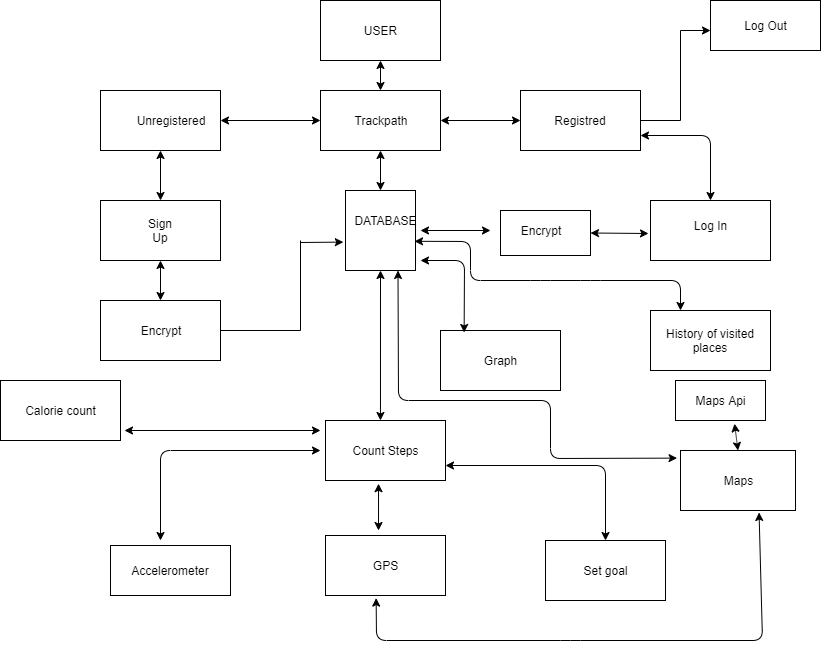

The diagram above was exported from draw.io. Its source (the exported page's mxGraphModel, read from the mxfile embedded in the PNG):
<mxGraphModel dx="1038" dy="499" grid="1" gridSize="10" guides="1" tooltips="1" connect="1" arrows="1" fold="1" page="1" pageScale="1" pageWidth="850" pageHeight="1100" math="0" shadow="0">
  <root>
    <mxCell id="0" />
    <mxCell id="1" parent="0" />
    <mxCell id="zF278pvoO68-3kw7vqTC-1" value="" style="rounded=0;whiteSpace=wrap;html=1;" vertex="1" parent="1">
      <mxGeometry x="340" width="120" height="60" as="geometry" />
    </mxCell>
    <mxCell id="zF278pvoO68-3kw7vqTC-2" value="USER" style="text;html=1;strokeColor=none;fillColor=none;align=center;verticalAlign=middle;whiteSpace=wrap;rounded=0;" vertex="1" parent="1">
      <mxGeometry x="380" y="20" width="40" height="20" as="geometry" />
    </mxCell>
    <mxCell id="zF278pvoO68-3kw7vqTC-3" value="" style="rounded=0;whiteSpace=wrap;html=1;" vertex="1" parent="1">
      <mxGeometry x="340" y="90" width="120" height="60" as="geometry" />
    </mxCell>
    <mxCell id="zF278pvoO68-3kw7vqTC-26" value="" style="rounded=0;whiteSpace=wrap;html=1;" vertex="1" parent="1">
      <mxGeometry x="540" y="90" width="120" height="60" as="geometry" />
    </mxCell>
    <mxCell id="zF278pvoO68-3kw7vqTC-4" value="Trackpath" style="text;html=1;strokeColor=none;fillColor=none;align=center;verticalAlign=middle;whiteSpace=wrap;rounded=0;" vertex="1" parent="1">
      <mxGeometry x="380" y="110" width="40" height="20" as="geometry" />
    </mxCell>
    <mxCell id="zF278pvoO68-3kw7vqTC-5" value="" style="endArrow=classic;startArrow=classic;html=1;entryX=0.5;entryY=1;entryDx=0;entryDy=0;exitX=0.5;exitY=0;exitDx=0;exitDy=0;" edge="1" parent="1" source="zF278pvoO68-3kw7vqTC-3" target="zF278pvoO68-3kw7vqTC-1">
      <mxGeometry width="50" height="50" relative="1" as="geometry">
        <mxPoint x="380" y="100" as="sourcePoint" />
        <mxPoint x="430" y="50" as="targetPoint" />
      </mxGeometry>
    </mxCell>
    <mxCell id="zF278pvoO68-3kw7vqTC-6" value="" style="rounded=0;whiteSpace=wrap;html=1;" vertex="1" parent="1">
      <mxGeometry x="120" y="90" width="120" height="60" as="geometry" />
    </mxCell>
    <mxCell id="zF278pvoO68-3kw7vqTC-7" value="Unregistered" style="text;html=1;strokeColor=none;fillColor=none;align=center;verticalAlign=middle;whiteSpace=wrap;rounded=0;" vertex="1" parent="1">
      <mxGeometry x="170" y="110" width="40" height="20" as="geometry" />
    </mxCell>
    <mxCell id="zF278pvoO68-3kw7vqTC-8" value="" style="endArrow=classic;startArrow=classic;html=1;exitX=1;exitY=0.5;exitDx=0;exitDy=0;entryX=0;entryY=0.5;entryDx=0;entryDy=0;" edge="1" parent="1" source="zF278pvoO68-3kw7vqTC-6" target="zF278pvoO68-3kw7vqTC-3">
      <mxGeometry width="50" height="50" relative="1" as="geometry">
        <mxPoint x="270" y="150" as="sourcePoint" />
        <mxPoint x="320" y="100" as="targetPoint" />
      </mxGeometry>
    </mxCell>
    <mxCell id="zF278pvoO68-3kw7vqTC-9" value="" style="text;html=1;strokeColor=#000000;fillColor=#ffffff;align=center;verticalAlign=middle;whiteSpace=wrap;rounded=0;fontFamily=Helvetica;fontSize=12;fontColor=#000000;" vertex="1" parent="1">
      <mxGeometry x="365" y="190" width="70" height="80" as="geometry" />
    </mxCell>
    <mxCell id="zF278pvoO68-3kw7vqTC-11" value="DATABASE" style="text;html=1;strokeColor=none;fillColor=none;align=center;verticalAlign=middle;whiteSpace=wrap;rounded=0;" vertex="1" parent="1">
      <mxGeometry x="385" y="210" width="40" height="20" as="geometry" />
    </mxCell>
    <mxCell id="zF278pvoO68-3kw7vqTC-12" value="" style="endArrow=classic;startArrow=classic;html=1;entryX=0.5;entryY=1;entryDx=0;entryDy=0;exitX=0.5;exitY=0;exitDx=0;exitDy=0;" edge="1" parent="1" source="zF278pvoO68-3kw7vqTC-9" target="zF278pvoO68-3kw7vqTC-3">
      <mxGeometry width="50" height="50" relative="1" as="geometry">
        <mxPoint x="380" y="200" as="sourcePoint" />
        <mxPoint x="430" y="150" as="targetPoint" />
      </mxGeometry>
    </mxCell>
    <mxCell id="zF278pvoO68-3kw7vqTC-13" value="" style="rounded=0;whiteSpace=wrap;html=1;" vertex="1" parent="1">
      <mxGeometry x="120" y="200" width="120" height="60" as="geometry" />
    </mxCell>
    <mxCell id="zF278pvoO68-3kw7vqTC-14" value="Sign Up" style="text;html=1;strokeColor=none;fillColor=none;align=center;verticalAlign=middle;whiteSpace=wrap;rounded=0;" vertex="1" parent="1">
      <mxGeometry x="160" y="220" width="40" height="20" as="geometry" />
    </mxCell>
    <mxCell id="zF278pvoO68-3kw7vqTC-15" value="" style="rounded=0;whiteSpace=wrap;html=1;" vertex="1" parent="1">
      <mxGeometry x="120" y="300" width="120" height="60" as="geometry" />
    </mxCell>
    <mxCell id="zF278pvoO68-3kw7vqTC-16" value="Encrypt" style="text;html=1;strokeColor=none;fillColor=none;align=center;verticalAlign=middle;whiteSpace=wrap;rounded=0;" vertex="1" parent="1">
      <mxGeometry x="160" y="320" width="40" height="20" as="geometry" />
    </mxCell>
    <mxCell id="zF278pvoO68-3kw7vqTC-17" value="" style="endArrow=classic;startArrow=classic;html=1;entryX=0.5;entryY=1;entryDx=0;entryDy=0;exitX=0.5;exitY=0;exitDx=0;exitDy=0;" edge="1" parent="1" source="zF278pvoO68-3kw7vqTC-13" target="zF278pvoO68-3kw7vqTC-6">
      <mxGeometry width="50" height="50" relative="1" as="geometry">
        <mxPoint x="150" y="200" as="sourcePoint" />
        <mxPoint x="200" y="150" as="targetPoint" />
      </mxGeometry>
    </mxCell>
    <mxCell id="zF278pvoO68-3kw7vqTC-18" value="" style="endArrow=classic;startArrow=classic;html=1;entryX=0.5;entryY=1;entryDx=0;entryDy=0;exitX=0.5;exitY=0;exitDx=0;exitDy=0;" edge="1" parent="1" source="zF278pvoO68-3kw7vqTC-15" target="zF278pvoO68-3kw7vqTC-13">
      <mxGeometry width="50" height="50" relative="1" as="geometry">
        <mxPoint x="160" y="310" as="sourcePoint" />
        <mxPoint x="210" y="260" as="targetPoint" />
      </mxGeometry>
    </mxCell>
    <mxCell id="zF278pvoO68-3kw7vqTC-22" value="" style="endArrow=none;html=1;exitX=1;exitY=0.5;exitDx=0;exitDy=0;" edge="1" parent="1" source="zF278pvoO68-3kw7vqTC-15">
      <mxGeometry width="50" height="50" relative="1" as="geometry">
        <mxPoint x="250" y="360" as="sourcePoint" />
        <mxPoint x="320" y="330" as="targetPoint" />
      </mxGeometry>
    </mxCell>
    <mxCell id="zF278pvoO68-3kw7vqTC-23" value="" style="endArrow=none;html=1;" edge="1" parent="1">
      <mxGeometry width="50" height="50" relative="1" as="geometry">
        <mxPoint x="320" y="330" as="sourcePoint" />
        <mxPoint x="320" y="240" as="targetPoint" />
      </mxGeometry>
    </mxCell>
    <mxCell id="zF278pvoO68-3kw7vqTC-24" value="" style="endArrow=classic;html=1;entryX=-0.031;entryY=0.645;entryDx=0;entryDy=0;entryPerimeter=0;" edge="1" parent="1" target="zF278pvoO68-3kw7vqTC-9">
      <mxGeometry width="50" height="50" relative="1" as="geometry">
        <mxPoint x="320" y="242" as="sourcePoint" />
        <mxPoint x="170" y="380" as="targetPoint" />
      </mxGeometry>
    </mxCell>
    <mxCell id="zF278pvoO68-3kw7vqTC-28" value="" style="endArrow=classic;startArrow=classic;html=1;entryX=0;entryY=0.5;entryDx=0;entryDy=0;exitX=1;exitY=0.5;exitDx=0;exitDy=0;" edge="1" parent="1" source="zF278pvoO68-3kw7vqTC-3" target="zF278pvoO68-3kw7vqTC-26">
      <mxGeometry width="50" height="50" relative="1" as="geometry">
        <mxPoint x="460" y="160" as="sourcePoint" />
        <mxPoint x="510" y="110" as="targetPoint" />
      </mxGeometry>
    </mxCell>
    <mxCell id="zF278pvoO68-3kw7vqTC-29" value="Registred" style="text;html=1;strokeColor=none;fillColor=none;align=center;verticalAlign=middle;whiteSpace=wrap;rounded=0;" vertex="1" parent="1">
      <mxGeometry x="580" y="110" width="40" height="20" as="geometry" />
    </mxCell>
    <mxCell id="zF278pvoO68-3kw7vqTC-30" value="" style="rounded=0;whiteSpace=wrap;html=1;" vertex="1" parent="1">
      <mxGeometry x="730" width="110" height="50" as="geometry" />
    </mxCell>
    <mxCell id="zF278pvoO68-3kw7vqTC-31" value="" style="rounded=0;whiteSpace=wrap;html=1;" vertex="1" parent="1">
      <mxGeometry x="670" y="200" width="120" height="60" as="geometry" />
    </mxCell>
    <mxCell id="zF278pvoO68-3kw7vqTC-32" value="Log Out" style="text;html=1;strokeColor=none;fillColor=none;align=center;verticalAlign=middle;whiteSpace=wrap;rounded=0;" vertex="1" parent="1">
      <mxGeometry x="755" y="15" width="60" height="20" as="geometry" />
    </mxCell>
    <mxCell id="zF278pvoO68-3kw7vqTC-33" value="" style="endArrow=none;html=1;exitX=1;exitY=0.5;exitDx=0;exitDy=0;" edge="1" parent="1" source="zF278pvoO68-3kw7vqTC-26">
      <mxGeometry width="50" height="50" relative="1" as="geometry">
        <mxPoint x="660" y="140" as="sourcePoint" />
        <mxPoint x="700" y="120" as="targetPoint" />
      </mxGeometry>
    </mxCell>
    <mxCell id="zF278pvoO68-3kw7vqTC-34" value="" style="endArrow=none;html=1;" edge="1" parent="1">
      <mxGeometry width="50" height="50" relative="1" as="geometry">
        <mxPoint x="700" y="120" as="sourcePoint" />
        <mxPoint x="700" y="30" as="targetPoint" />
      </mxGeometry>
    </mxCell>
    <mxCell id="zF278pvoO68-3kw7vqTC-35" value="" style="endArrow=classic;html=1;entryX=0;entryY=0.6;entryDx=0;entryDy=0;entryPerimeter=0;" edge="1" parent="1" target="zF278pvoO68-3kw7vqTC-30">
      <mxGeometry width="50" height="50" relative="1" as="geometry">
        <mxPoint x="700" y="30" as="sourcePoint" />
        <mxPoint x="730" y="25" as="targetPoint" />
      </mxGeometry>
    </mxCell>
    <mxCell id="zF278pvoO68-3kw7vqTC-36" value="Log In" style="text;html=1;strokeColor=none;fillColor=none;align=center;verticalAlign=middle;whiteSpace=wrap;rounded=0;" vertex="1" parent="1">
      <mxGeometry x="710" y="210" width="40" height="30" as="geometry" />
    </mxCell>
    <mxCell id="zF278pvoO68-3kw7vqTC-37" value="" style="endArrow=classic;startArrow=classic;html=1;entryX=1;entryY=0.75;entryDx=0;entryDy=0;exitX=0.5;exitY=0;exitDx=0;exitDy=0;" edge="1" parent="1" source="zF278pvoO68-3kw7vqTC-31" target="zF278pvoO68-3kw7vqTC-26">
      <mxGeometry width="50" height="50" relative="1" as="geometry">
        <mxPoint x="580" y="200" as="sourcePoint" />
        <mxPoint x="630" y="150" as="targetPoint" />
        <Array as="points">
          <mxPoint x="730" y="135" />
        </Array>
      </mxGeometry>
    </mxCell>
    <mxCell id="zF278pvoO68-3kw7vqTC-38" value="" style="rounded=0;whiteSpace=wrap;html=1;" vertex="1" parent="1">
      <mxGeometry x="520" y="210" width="90" height="45" as="geometry" />
    </mxCell>
    <mxCell id="zF278pvoO68-3kw7vqTC-39" value="Encrypt" style="text;html=1;strokeColor=none;fillColor=none;align=center;verticalAlign=middle;whiteSpace=wrap;rounded=0;" vertex="1" parent="1">
      <mxGeometry x="540" y="220" width="40" height="20" as="geometry" />
    </mxCell>
    <mxCell id="zF278pvoO68-3kw7vqTC-40" value="" style="endArrow=classic;startArrow=classic;html=1;" edge="1" parent="1">
      <mxGeometry width="50" height="50" relative="1" as="geometry">
        <mxPoint x="440" y="230" as="sourcePoint" />
        <mxPoint x="510" y="230" as="targetPoint" />
      </mxGeometry>
    </mxCell>
    <mxCell id="zF278pvoO68-3kw7vqTC-41" value="" style="endArrow=classic;startArrow=classic;html=1;exitX=1;exitY=0.5;exitDx=0;exitDy=0;" edge="1" parent="1" source="zF278pvoO68-3kw7vqTC-38">
      <mxGeometry width="50" height="50" relative="1" as="geometry">
        <mxPoint x="620" y="260" as="sourcePoint" />
        <mxPoint x="668" y="233" as="targetPoint" />
      </mxGeometry>
    </mxCell>
    <mxCell id="zF278pvoO68-3kw7vqTC-44" value="GPS" style="rounded=0;whiteSpace=wrap;html=1;" vertex="1" parent="1">
      <mxGeometry x="345" y="535" width="120" height="60" as="geometry" />
    </mxCell>
    <mxCell id="zF278pvoO68-3kw7vqTC-45" value="Accelerometer" style="rounded=0;whiteSpace=wrap;html=1;" vertex="1" parent="1">
      <mxGeometry x="130" y="545" width="120" height="50" as="geometry" />
    </mxCell>
    <mxCell id="zF278pvoO68-3kw7vqTC-46" value="Count Steps" style="rounded=0;whiteSpace=wrap;html=1;" vertex="1" parent="1">
      <mxGeometry x="345" y="420" width="120" height="60" as="geometry" />
    </mxCell>
    <mxCell id="zF278pvoO68-3kw7vqTC-51" value="" style="endArrow=classic;startArrow=classic;html=1;entryX=0.5;entryY=1;entryDx=0;entryDy=0;exitX=0.458;exitY=0;exitDx=0;exitDy=0;exitPerimeter=0;" edge="1" parent="1" source="zF278pvoO68-3kw7vqTC-46" target="zF278pvoO68-3kw7vqTC-9">
      <mxGeometry width="50" height="50" relative="1" as="geometry">
        <mxPoint x="370" y="380" as="sourcePoint" />
        <mxPoint x="420" y="330" as="targetPoint" />
      </mxGeometry>
    </mxCell>
    <mxCell id="zF278pvoO68-3kw7vqTC-57" value="" style="endArrow=classic;startArrow=classic;html=1;" edge="1" parent="1">
      <mxGeometry width="50" height="50" relative="1" as="geometry">
        <mxPoint x="180" y="540" as="sourcePoint" />
        <mxPoint x="340" y="450" as="targetPoint" />
        <Array as="points">
          <mxPoint x="180" y="450" />
        </Array>
      </mxGeometry>
    </mxCell>
    <mxCell id="zF278pvoO68-3kw7vqTC-58" value="" style="endArrow=classic;startArrow=classic;html=1;entryX=0.442;entryY=1.053;entryDx=0;entryDy=0;entryPerimeter=0;" edge="1" parent="1" target="zF278pvoO68-3kw7vqTC-46">
      <mxGeometry width="50" height="50" relative="1" as="geometry">
        <mxPoint x="398" y="530" as="sourcePoint" />
        <mxPoint x="430" y="480" as="targetPoint" />
      </mxGeometry>
    </mxCell>
    <mxCell id="zF278pvoO68-3kw7vqTC-59" value="Graph" style="rounded=0;whiteSpace=wrap;html=1;" vertex="1" parent="1">
      <mxGeometry x="460" y="330" width="120" height="60" as="geometry" />
    </mxCell>
    <mxCell id="zF278pvoO68-3kw7vqTC-60" value="" style="endArrow=classic;startArrow=classic;html=1;exitX=0.197;exitY=0.033;exitDx=0;exitDy=0;exitPerimeter=0;" edge="1" parent="1" source="zF278pvoO68-3kw7vqTC-59">
      <mxGeometry width="50" height="50" relative="1" as="geometry">
        <mxPoint x="460" y="330" as="sourcePoint" />
        <mxPoint x="440" y="260" as="targetPoint" />
        <Array as="points">
          <mxPoint x="484" y="260" />
        </Array>
      </mxGeometry>
    </mxCell>
    <mxCell id="zF278pvoO68-3kw7vqTC-61" value="Set goal" style="rounded=0;whiteSpace=wrap;html=1;" vertex="1" parent="1">
      <mxGeometry x="565" y="540" width="120" height="60" as="geometry" />
    </mxCell>
    <mxCell id="zF278pvoO68-3kw7vqTC-62" value="" style="endArrow=classic;startArrow=classic;html=1;entryX=0.5;entryY=0;entryDx=0;entryDy=0;exitX=1;exitY=0.75;exitDx=0;exitDy=0;" edge="1" parent="1" source="zF278pvoO68-3kw7vqTC-46" target="zF278pvoO68-3kw7vqTC-61">
      <mxGeometry width="50" height="50" relative="1" as="geometry">
        <mxPoint x="580" y="590" as="sourcePoint" />
        <mxPoint x="700" y="410" as="targetPoint" />
        <Array as="points">
          <mxPoint x="625" y="465" />
        </Array>
      </mxGeometry>
    </mxCell>
    <mxCell id="zF278pvoO68-3kw7vqTC-63" value="Calorie count" style="rounded=0;whiteSpace=wrap;html=1;" vertex="1" parent="1">
      <mxGeometry x="20" y="380" width="120" height="60" as="geometry" />
    </mxCell>
    <mxCell id="zF278pvoO68-3kw7vqTC-64" value="" style="endArrow=classic;startArrow=classic;html=1;" edge="1" parent="1">
      <mxGeometry width="50" height="50" relative="1" as="geometry">
        <mxPoint x="144" y="430" as="sourcePoint" />
        <mxPoint x="340" y="430" as="targetPoint" />
      </mxGeometry>
    </mxCell>
    <mxCell id="zF278pvoO68-3kw7vqTC-65" value="History of visited places" style="rounded=0;whiteSpace=wrap;html=1;" vertex="1" parent="1">
      <mxGeometry x="670" y="310" width="120" height="60" as="geometry" />
    </mxCell>
    <mxCell id="zF278pvoO68-3kw7vqTC-66" value="" style="endArrow=classic;startArrow=classic;html=1;entryX=0.25;entryY=0;entryDx=0;entryDy=0;exitX=0.986;exitY=0.635;exitDx=0;exitDy=0;exitPerimeter=0;" edge="1" parent="1" source="zF278pvoO68-3kw7vqTC-9" target="zF278pvoO68-3kw7vqTC-65">
      <mxGeometry width="50" height="50" relative="1" as="geometry">
        <mxPoint x="560" y="330" as="sourcePoint" />
        <mxPoint x="610" y="280" as="targetPoint" />
        <Array as="points">
          <mxPoint x="490" y="241" />
          <mxPoint x="490" y="280" />
          <mxPoint x="560" y="280" />
          <mxPoint x="610" y="280" />
          <mxPoint x="700" y="280" />
        </Array>
      </mxGeometry>
    </mxCell>
    <mxCell id="zF278pvoO68-3kw7vqTC-69" value="Maps" style="rounded=0;whiteSpace=wrap;html=1;" vertex="1" parent="1">
      <mxGeometry x="700" y="450" width="115" height="60" as="geometry" />
    </mxCell>
    <mxCell id="zF278pvoO68-3kw7vqTC-70" value="" style="endArrow=classic;startArrow=classic;html=1;exitX=0.422;exitY=1.043;exitDx=0;exitDy=0;exitPerimeter=0;entryX=0.683;entryY=1.033;entryDx=0;entryDy=0;entryPerimeter=0;" edge="1" parent="1" source="zF278pvoO68-3kw7vqTC-44" target="zF278pvoO68-3kw7vqTC-69">
      <mxGeometry width="50" height="50" relative="1" as="geometry">
        <mxPoint x="550" y="660" as="sourcePoint" />
        <mxPoint x="800" y="640" as="targetPoint" />
        <Array as="points">
          <mxPoint x="396" y="640" />
          <mxPoint x="590" y="640" />
          <mxPoint x="782" y="640" />
        </Array>
      </mxGeometry>
    </mxCell>
    <mxCell id="zF278pvoO68-3kw7vqTC-73" value="" style="endArrow=classic;startArrow=classic;html=1;entryX=-0.03;entryY=0.127;entryDx=0;entryDy=0;entryPerimeter=0;exitX=0.75;exitY=1;exitDx=0;exitDy=0;" edge="1" parent="1" source="zF278pvoO68-3kw7vqTC-9" target="zF278pvoO68-3kw7vqTC-69">
      <mxGeometry width="50" height="50" relative="1" as="geometry">
        <mxPoint x="500" y="450" as="sourcePoint" />
        <mxPoint x="550" y="400" as="targetPoint" />
        <Array as="points">
          <mxPoint x="418" y="400" />
          <mxPoint x="570" y="400" />
          <mxPoint x="570" y="458" />
        </Array>
      </mxGeometry>
    </mxCell>
    <mxCell id="zF278pvoO68-3kw7vqTC-74" value="Maps Api" style="rounded=0;whiteSpace=wrap;html=1;" vertex="1" parent="1">
      <mxGeometry x="695" y="380" width="90" height="40" as="geometry" />
    </mxCell>
    <mxCell id="zF278pvoO68-3kw7vqTC-76" value="" style="endArrow=classic;startArrow=classic;html=1;entryX=0.5;entryY=0;entryDx=0;entryDy=0;exitX=0.656;exitY=1.08;exitDx=0;exitDy=0;exitPerimeter=0;" edge="1" parent="1" source="zF278pvoO68-3kw7vqTC-74" target="zF278pvoO68-3kw7vqTC-69">
      <mxGeometry width="50" height="50" relative="1" as="geometry">
        <mxPoint x="730" y="390" as="sourcePoint" />
        <mxPoint x="760" y="370" as="targetPoint" />
        <Array as="points" />
      </mxGeometry>
    </mxCell>
  </root>
</mxGraphModel>